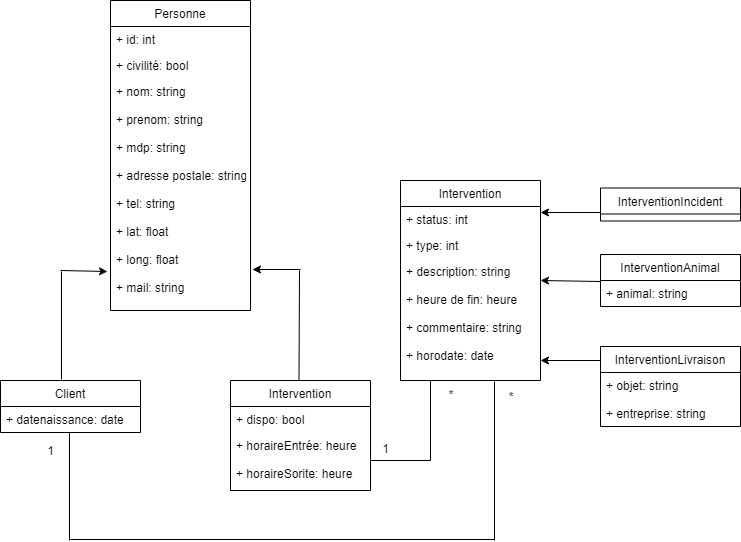

The diagram above was exported from draw.io. Its source (the exported page's mxGraphModel, read from the mxfile embedded in the PNG):
<mxGraphModel dx="1250" dy="533" grid="1" gridSize="10" guides="1" tooltips="1" connect="1" arrows="1" fold="1" page="1" pageScale="1" pageWidth="827" pageHeight="1169" math="0" shadow="0">
  <root>
    <mxCell id="HFJw88U4IrZnC-yYDRDd-0" />
    <mxCell id="HFJw88U4IrZnC-yYDRDd-1" parent="HFJw88U4IrZnC-yYDRDd-0" />
    <mxCell id="HFJw88U4IrZnC-yYDRDd-2" value="Personne" style="swimlane;fontStyle=0;childLayout=stackLayout;horizontal=1;startSize=26;fillColor=none;horizontalStack=0;resizeParent=1;resizeParentMax=0;resizeLast=0;collapsible=1;marginBottom=0;" parent="HFJw88U4IrZnC-yYDRDd-1" vertex="1">
      <mxGeometry x="170" y="20" width="140" height="310" as="geometry" />
    </mxCell>
    <mxCell id="HFJw88U4IrZnC-yYDRDd-3" value="+ id: int" style="text;strokeColor=none;fillColor=none;align=left;verticalAlign=top;spacingLeft=4;spacingRight=4;overflow=hidden;rotatable=0;points=[[0,0.5],[1,0.5]];portConstraint=eastwest;" parent="HFJw88U4IrZnC-yYDRDd-2" vertex="1">
      <mxGeometry y="26" width="140" height="26" as="geometry" />
    </mxCell>
    <mxCell id="HFJw88U4IrZnC-yYDRDd-4" value="+ civilité: bool" style="text;strokeColor=none;fillColor=none;align=left;verticalAlign=top;spacingLeft=4;spacingRight=4;overflow=hidden;rotatable=0;points=[[0,0.5],[1,0.5]];portConstraint=eastwest;" parent="HFJw88U4IrZnC-yYDRDd-2" vertex="1">
      <mxGeometry y="52" width="140" height="26" as="geometry" />
    </mxCell>
    <mxCell id="HFJw88U4IrZnC-yYDRDd-5" value="+ nom: string&#10;&#10;+ prenom: string&#10;&#10;+ mdp: string&#10;&#10;+ adresse postale: string&#10;&#10;+ tel: string&#10;&#10;+ lat: float&#10;&#10;+ long: float&#10;&#10;+ mail: string&#10;" style="text;strokeColor=none;fillColor=none;align=left;verticalAlign=top;spacingLeft=4;spacingRight=4;overflow=hidden;rotatable=0;points=[[0,0.5],[1,0.5]];portConstraint=eastwest;" parent="HFJw88U4IrZnC-yYDRDd-2" vertex="1">
      <mxGeometry y="78" width="140" height="232" as="geometry" />
    </mxCell>
    <mxCell id="HFJw88U4IrZnC-yYDRDd-12" value="Intervention" style="swimlane;fontStyle=0;childLayout=stackLayout;horizontal=1;startSize=26;fillColor=none;horizontalStack=0;resizeParent=1;resizeParentMax=0;resizeLast=0;collapsible=1;marginBottom=0;" parent="HFJw88U4IrZnC-yYDRDd-1" vertex="1">
      <mxGeometry x="460" y="200" width="140" height="200" as="geometry" />
    </mxCell>
    <mxCell id="HFJw88U4IrZnC-yYDRDd-13" value="+ status: int" style="text;strokeColor=none;fillColor=none;align=left;verticalAlign=top;spacingLeft=4;spacingRight=4;overflow=hidden;rotatable=0;points=[[0,0.5],[1,0.5]];portConstraint=eastwest;" parent="HFJw88U4IrZnC-yYDRDd-12" vertex="1">
      <mxGeometry y="26" width="140" height="26" as="geometry" />
    </mxCell>
    <mxCell id="HFJw88U4IrZnC-yYDRDd-14" value="+ type: int" style="text;strokeColor=none;fillColor=none;align=left;verticalAlign=top;spacingLeft=4;spacingRight=4;overflow=hidden;rotatable=0;points=[[0,0.5],[1,0.5]];portConstraint=eastwest;" parent="HFJw88U4IrZnC-yYDRDd-12" vertex="1">
      <mxGeometry y="52" width="140" height="26" as="geometry" />
    </mxCell>
    <mxCell id="HFJw88U4IrZnC-yYDRDd-15" value="+ description: string&#10;&#10;+ heure de fin: heure&#10;&#10;+ commentaire: string&#10;&#10;+ horodate: date&#10;&#10;&#10;" style="text;strokeColor=none;fillColor=none;align=left;verticalAlign=top;spacingLeft=4;spacingRight=4;overflow=hidden;rotatable=0;points=[[0,0.5],[1,0.5]];portConstraint=eastwest;" parent="HFJw88U4IrZnC-yYDRDd-12" vertex="1">
      <mxGeometry y="78" width="140" height="122" as="geometry" />
    </mxCell>
    <mxCell id="HFJw88U4IrZnC-yYDRDd-17" value="" style="endArrow=none;html=1;entryX=0.213;entryY=1.003;entryDx=0;entryDy=0;entryPerimeter=0;" parent="HFJw88U4IrZnC-yYDRDd-1" target="HFJw88U4IrZnC-yYDRDd-15" edge="1">
      <mxGeometry width="50" height="50" relative="1" as="geometry">
        <mxPoint x="490" y="480" as="sourcePoint" />
        <mxPoint x="500" y="440" as="targetPoint" />
      </mxGeometry>
    </mxCell>
    <mxCell id="HFJw88U4IrZnC-yYDRDd-18" value="Client" style="swimlane;fontStyle=0;childLayout=stackLayout;horizontal=1;startSize=26;fillColor=none;horizontalStack=0;resizeParent=1;resizeParentMax=0;resizeLast=0;collapsible=1;marginBottom=0;" parent="HFJw88U4IrZnC-yYDRDd-1" vertex="1">
      <mxGeometry x="60" y="400" width="140" height="52" as="geometry" />
    </mxCell>
    <mxCell id="HFJw88U4IrZnC-yYDRDd-19" value="+ datenaissance: date" style="text;strokeColor=none;fillColor=none;align=left;verticalAlign=top;spacingLeft=4;spacingRight=4;overflow=hidden;rotatable=0;points=[[0,0.5],[1,0.5]];portConstraint=eastwest;" parent="HFJw88U4IrZnC-yYDRDd-18" vertex="1">
      <mxGeometry y="26" width="140" height="26" as="geometry" />
    </mxCell>
    <mxCell id="HFJw88U4IrZnC-yYDRDd-22" value="Intervention" style="swimlane;fontStyle=0;childLayout=stackLayout;horizontal=1;startSize=26;fillColor=none;horizontalStack=0;resizeParent=1;resizeParentMax=0;resizeLast=0;collapsible=1;marginBottom=0;" parent="HFJw88U4IrZnC-yYDRDd-1" vertex="1">
      <mxGeometry x="290" y="400" width="140" height="110" as="geometry" />
    </mxCell>
    <mxCell id="HFJw88U4IrZnC-yYDRDd-23" value="+ dispo: bool" style="text;strokeColor=none;fillColor=none;align=left;verticalAlign=top;spacingLeft=4;spacingRight=4;overflow=hidden;rotatable=0;points=[[0,0.5],[1,0.5]];portConstraint=eastwest;" parent="HFJw88U4IrZnC-yYDRDd-22" vertex="1">
      <mxGeometry y="26" width="140" height="26" as="geometry" />
    </mxCell>
    <mxCell id="HFJw88U4IrZnC-yYDRDd-24" value="+ horaireEntrée: heure&#10;&#10;+ horaireSorite: heure&#10;" style="text;strokeColor=none;fillColor=none;align=left;verticalAlign=top;spacingLeft=4;spacingRight=4;overflow=hidden;rotatable=0;points=[[0,0.5],[1,0.5]];portConstraint=eastwest;" parent="HFJw88U4IrZnC-yYDRDd-22" vertex="1">
      <mxGeometry y="52" width="140" height="58" as="geometry" />
    </mxCell>
    <mxCell id="HFJw88U4IrZnC-yYDRDd-26" value="" style="endArrow=none;html=1;entryX=0.67;entryY=1.01;entryDx=0;entryDy=0;entryPerimeter=0;" parent="HFJw88U4IrZnC-yYDRDd-1" target="HFJw88U4IrZnC-yYDRDd-15" edge="1">
      <mxGeometry width="50" height="50" relative="1" as="geometry">
        <mxPoint x="554" y="560" as="sourcePoint" />
        <mxPoint x="500" y="410" as="targetPoint" />
      </mxGeometry>
    </mxCell>
    <mxCell id="HFJw88U4IrZnC-yYDRDd-27" value="" style="endArrow=none;html=1;" parent="HFJw88U4IrZnC-yYDRDd-1" edge="1">
      <mxGeometry width="50" height="50" relative="1" as="geometry">
        <mxPoint x="554" y="559" as="sourcePoint" />
        <mxPoint x="130" y="559" as="targetPoint" />
      </mxGeometry>
    </mxCell>
    <mxCell id="HFJw88U4IrZnC-yYDRDd-28" value="" style="endArrow=none;html=1;entryX=0.213;entryY=1.003;entryDx=0;entryDy=0;entryPerimeter=0;" parent="HFJw88U4IrZnC-yYDRDd-1" edge="1">
      <mxGeometry width="50" height="50" relative="1" as="geometry">
        <mxPoint x="129" y="560" as="sourcePoint" />
        <mxPoint x="129" y="452" as="targetPoint" />
      </mxGeometry>
    </mxCell>
    <mxCell id="HFJw88U4IrZnC-yYDRDd-29" value="" style="endArrow=none;html=1;entryX=1;entryY=0.5;entryDx=0;entryDy=0;" parent="HFJw88U4IrZnC-yYDRDd-1" edge="1">
      <mxGeometry width="50" height="50" relative="1" as="geometry">
        <mxPoint x="490" y="480" as="sourcePoint" />
        <mxPoint x="430.1428571428571" y="480" as="targetPoint" />
      </mxGeometry>
    </mxCell>
    <mxCell id="HFJw88U4IrZnC-yYDRDd-30" value="1" style="text;html=1;strokeColor=none;fillColor=none;align=center;verticalAlign=middle;whiteSpace=wrap;rounded=0;" parent="HFJw88U4IrZnC-yYDRDd-1" vertex="1">
      <mxGeometry x="90" y="460" width="40" height="20" as="geometry" />
    </mxCell>
    <mxCell id="HFJw88U4IrZnC-yYDRDd-32" value="1" style="text;html=1;strokeColor=none;fillColor=none;align=center;verticalAlign=middle;whiteSpace=wrap;rounded=0;" parent="HFJw88U4IrZnC-yYDRDd-1" vertex="1">
      <mxGeometry x="425" y="458" width="40" height="20" as="geometry" />
    </mxCell>
    <mxCell id="HFJw88U4IrZnC-yYDRDd-33" value="*" style="text;html=1;strokeColor=none;fillColor=none;align=center;verticalAlign=middle;whiteSpace=wrap;rounded=0;" parent="HFJw88U4IrZnC-yYDRDd-1" vertex="1">
      <mxGeometry x="550" y="406" width="40" height="20" as="geometry" />
    </mxCell>
    <mxCell id="HFJw88U4IrZnC-yYDRDd-34" value="*" style="text;html=1;strokeColor=none;fillColor=none;align=center;verticalAlign=middle;whiteSpace=wrap;rounded=0;" parent="HFJw88U4IrZnC-yYDRDd-1" vertex="1">
      <mxGeometry x="490" y="404" width="40" height="20" as="geometry" />
    </mxCell>
    <mxCell id="HFJw88U4IrZnC-yYDRDd-35" value="" style="endArrow=classic;html=1;entryX=1.011;entryY=0.822;entryDx=0;entryDy=0;entryPerimeter=0;" parent="HFJw88U4IrZnC-yYDRDd-1" target="HFJw88U4IrZnC-yYDRDd-5" edge="1">
      <mxGeometry width="50" height="50" relative="1" as="geometry">
        <mxPoint x="360" y="289" as="sourcePoint" />
        <mxPoint x="370" y="300" as="targetPoint" />
      </mxGeometry>
    </mxCell>
    <mxCell id="HFJw88U4IrZnC-yYDRDd-36" value="" style="endArrow=classic;html=1;entryX=-0.023;entryY=0.83;entryDx=0;entryDy=0;entryPerimeter=0;" parent="HFJw88U4IrZnC-yYDRDd-1" target="HFJw88U4IrZnC-yYDRDd-5" edge="1">
      <mxGeometry width="50" height="50" relative="1" as="geometry">
        <mxPoint x="120" y="290" as="sourcePoint" />
        <mxPoint x="321.57142857142867" y="298.7142857142858" as="targetPoint" />
      </mxGeometry>
    </mxCell>
    <mxCell id="HFJw88U4IrZnC-yYDRDd-37" value="" style="endArrow=none;html=1;entryX=0.213;entryY=1.003;entryDx=0;entryDy=0;entryPerimeter=0;" parent="HFJw88U4IrZnC-yYDRDd-1" edge="1">
      <mxGeometry width="50" height="50" relative="1" as="geometry">
        <mxPoint x="121" y="399" as="sourcePoint" />
        <mxPoint x="121" y="291" as="targetPoint" />
      </mxGeometry>
    </mxCell>
    <mxCell id="HFJw88U4IrZnC-yYDRDd-38" value="" style="endArrow=none;html=1;" parent="HFJw88U4IrZnC-yYDRDd-1" edge="1">
      <mxGeometry width="50" height="50" relative="1" as="geometry">
        <mxPoint x="358.5" y="400" as="sourcePoint" />
        <mxPoint x="359" y="290" as="targetPoint" />
      </mxGeometry>
    </mxCell>
    <mxCell id="HFJw88U4IrZnC-yYDRDd-39" value="InterventionIncident" style="swimlane;fontStyle=0;childLayout=stackLayout;horizontal=1;startSize=26;fillColor=none;horizontalStack=0;resizeParent=1;resizeParentMax=0;resizeLast=0;collapsible=1;marginBottom=0;" parent="HFJw88U4IrZnC-yYDRDd-1" vertex="1">
      <mxGeometry x="660" y="207.5" width="140" height="33" as="geometry" />
    </mxCell>
    <mxCell id="HFJw88U4IrZnC-yYDRDd-41" value="InterventionAnimal" style="swimlane;fontStyle=0;childLayout=stackLayout;horizontal=1;startSize=26;fillColor=none;horizontalStack=0;resizeParent=1;resizeParentMax=0;resizeLast=0;collapsible=1;marginBottom=0;" parent="HFJw88U4IrZnC-yYDRDd-1" vertex="1">
      <mxGeometry x="660" y="274" width="140" height="52" as="geometry" />
    </mxCell>
    <mxCell id="HFJw88U4IrZnC-yYDRDd-42" value="+ animal: string" style="text;strokeColor=none;fillColor=none;align=left;verticalAlign=top;spacingLeft=4;spacingRight=4;overflow=hidden;rotatable=0;points=[[0,0.5],[1,0.5]];portConstraint=eastwest;" parent="HFJw88U4IrZnC-yYDRDd-41" vertex="1">
      <mxGeometry y="26" width="140" height="26" as="geometry" />
    </mxCell>
    <mxCell id="HFJw88U4IrZnC-yYDRDd-43" value="InterventionLivraison" style="swimlane;fontStyle=0;childLayout=stackLayout;horizontal=1;startSize=26;fillColor=none;horizontalStack=0;resizeParent=1;resizeParentMax=0;resizeLast=0;collapsible=1;marginBottom=0;" parent="HFJw88U4IrZnC-yYDRDd-1" vertex="1">
      <mxGeometry x="660" y="366" width="140" height="80" as="geometry" />
    </mxCell>
    <mxCell id="HFJw88U4IrZnC-yYDRDd-44" value="+ objet: string&#10;&#10;+ entreprise: string&#10;" style="text;strokeColor=none;fillColor=none;align=left;verticalAlign=top;spacingLeft=4;spacingRight=4;overflow=hidden;rotatable=0;points=[[0,0.5],[1,0.5]];portConstraint=eastwest;" parent="HFJw88U4IrZnC-yYDRDd-43" vertex="1">
      <mxGeometry y="26" width="140" height="54" as="geometry" />
    </mxCell>
    <mxCell id="HFJw88U4IrZnC-yYDRDd-46" value="" style="endArrow=classic;html=1;exitX=0;exitY=0.75;exitDx=0;exitDy=0;" parent="HFJw88U4IrZnC-yYDRDd-1" source="HFJw88U4IrZnC-yYDRDd-39" edge="1">
      <mxGeometry width="50" height="50" relative="1" as="geometry">
        <mxPoint x="610" y="190" as="sourcePoint" />
        <mxPoint x="600" y="232" as="targetPoint" />
      </mxGeometry>
    </mxCell>
    <mxCell id="HFJw88U4IrZnC-yYDRDd-47" value="" style="endArrow=classic;html=1;exitX=0;exitY=0.75;exitDx=0;exitDy=0;" parent="HFJw88U4IrZnC-yYDRDd-1" edge="1">
      <mxGeometry width="50" height="50" relative="1" as="geometry">
        <mxPoint x="660" y="301" as="sourcePoint" />
        <mxPoint x="600" y="300" as="targetPoint" />
      </mxGeometry>
    </mxCell>
    <mxCell id="HFJw88U4IrZnC-yYDRDd-48" value="" style="endArrow=classic;html=1;" parent="HFJw88U4IrZnC-yYDRDd-1" edge="1">
      <mxGeometry width="50" height="50" relative="1" as="geometry">
        <mxPoint x="660" y="380" as="sourcePoint" />
        <mxPoint x="600" y="380" as="targetPoint" />
      </mxGeometry>
    </mxCell>
  </root>
</mxGraphModel>